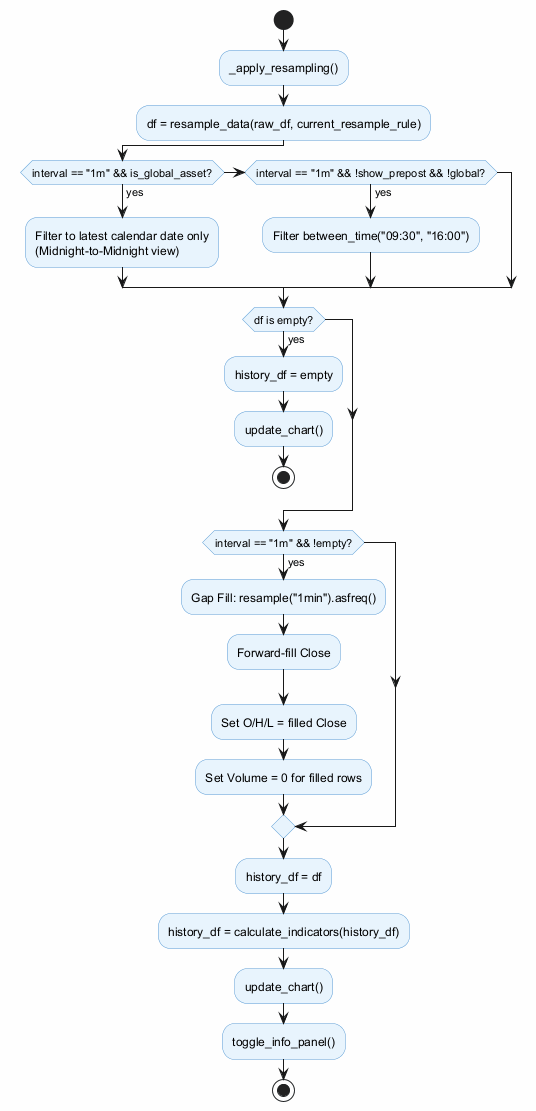

The diagram above was rendered by PlantUML. Its source (embedded in the PNG):
@startuml
skinparam backgroundColor #FEFEFE
skinparam activity {
  BackgroundColor #E8F4FD
  BorderColor #5B9BD5
}

start
:_apply_resampling();
:df = resample_data(raw_df, current_resample_rule);

if (interval == "1m" && is_global_asset?) then (yes)
  :Filter to latest calendar date only\n(Midnight-to-Midnight view);
elseif (interval == "1m" && !show_prepost && !global?) then (yes)
  :Filter between_time("09:30", "16:00");
endif

if (df is empty?) then (yes)
  :history_df = empty;
  :update_chart();
  stop
endif

if (interval == "1m" && !empty?) then (yes)
  :Gap Fill: resample("1min").asfreq();
  :Forward-fill Close;
  :Set O/H/L = filled Close;
  :Set Volume = 0 for filled rows;
endif

:history_df = df;
:history_df = calculate_indicators(history_df);
:update_chart();
:toggle_info_panel();
stop

@enduml